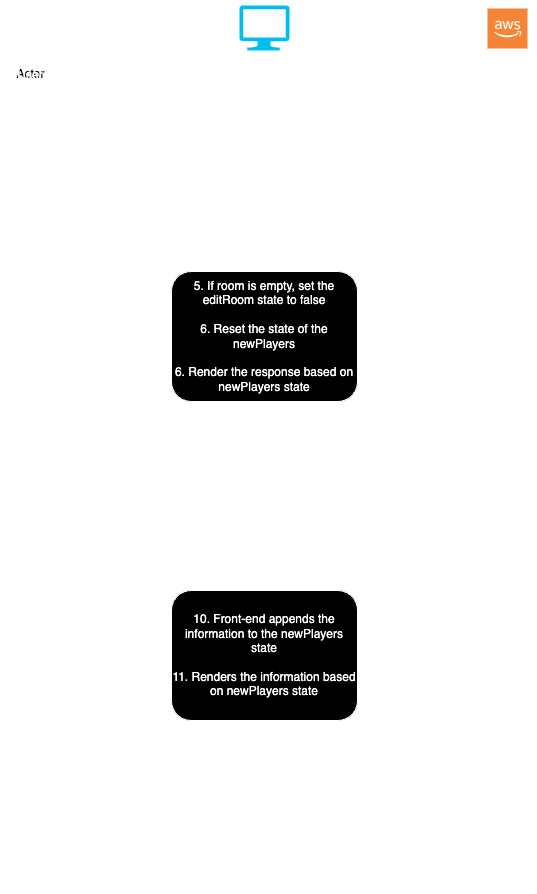

The diagram above was exported from draw.io. Its source (the exported page's mxGraphModel, read from the mxfile embedded in the PNG):
<mxGraphModel dx="1026" dy="651" grid="1" gridSize="10" guides="1" tooltips="1" connect="1" arrows="1" fold="1" page="1" pageScale="1" pageWidth="827" pageHeight="1169" background="none" math="0" shadow="0">
  <root>
    <mxCell id="0" />
    <mxCell id="1" parent="0" />
    <mxCell id="GoG826L9jIJSFtWk2_07-3" value="" style="endArrow=none;html=1;rounded=0;strokeColor=#FFFFFF;strokeWidth=5;" parent="1" edge="1">
      <mxGeometry width="50" height="50" relative="1" as="geometry">
        <mxPoint x="80" y="910" as="sourcePoint" />
        <mxPoint x="80" y="110" as="targetPoint" />
      </mxGeometry>
    </mxCell>
    <mxCell id="GoG826L9jIJSFtWk2_07-4" value="" style="endArrow=none;html=1;rounded=0;strokeColor=#FFFFFF;strokeWidth=5;" parent="1" edge="1">
      <mxGeometry width="50" height="50" relative="1" as="geometry">
        <mxPoint x="320" y="910" as="sourcePoint" />
        <mxPoint x="318" y="110" as="targetPoint" />
      </mxGeometry>
    </mxCell>
    <mxCell id="GoG826L9jIJSFtWk2_07-5" value="" style="endArrow=none;html=1;rounded=0;strokeColor=#FFFFFF;strokeWidth=5;" parent="1" edge="1">
      <mxGeometry width="50" height="50" relative="1" as="geometry">
        <mxPoint x="560" y="910" as="sourcePoint" />
        <mxPoint x="558" y="111" as="targetPoint" />
      </mxGeometry>
    </mxCell>
    <mxCell id="GoG826L9jIJSFtWk2_07-7" value="Actor" style="shape=umlActor;verticalLabelPosition=bottom;verticalAlign=top;html=1;outlineConnect=0;fillColor=#FFFFFF;strokeColor=#FFFFFF;" parent="1" vertex="1">
      <mxGeometry x="70" y="20" width="30" height="60" as="geometry" />
    </mxCell>
    <mxCell id="GoG826L9jIJSFtWk2_07-8" value="User" style="text;strokeColor=none;align=center;fillColor=none;html=1;verticalAlign=middle;whiteSpace=wrap;rounded=0;fontColor=#FFFFFF;" parent="1" vertex="1">
      <mxGeometry x="55" y="80" width="60" height="30" as="geometry" />
    </mxCell>
    <mxCell id="GoG826L9jIJSFtWk2_07-9" value="" style="verticalLabelPosition=bottom;html=1;verticalAlign=top;align=center;strokeColor=none;fillColor=#00BEF2;shape=mxgraph.azure.computer;pointerEvents=1;" parent="1" vertex="1">
      <mxGeometry x="294" y="25" width="50" height="45" as="geometry" />
    </mxCell>
    <mxCell id="GoG826L9jIJSFtWk2_07-10" value="Front-end" style="text;strokeColor=none;align=center;fillColor=none;html=1;verticalAlign=middle;whiteSpace=wrap;rounded=0;fontColor=#FFFFFF;" parent="1" vertex="1">
      <mxGeometry x="289" y="80" width="60" height="30" as="geometry" />
    </mxCell>
    <mxCell id="GoG826L9jIJSFtWk2_07-11" value="" style="outlineConnect=0;dashed=0;verticalLabelPosition=bottom;verticalAlign=top;align=center;html=1;shape=mxgraph.aws3.cloud_2;fillColor=#F58534;gradientColor=none;" parent="1" vertex="1">
      <mxGeometry x="542" y="28" width="40" height="40" as="geometry" />
    </mxCell>
    <mxCell id="GoG826L9jIJSFtWk2_07-12" value="Back-end" style="text;strokeColor=none;align=center;fillColor=none;html=1;verticalAlign=middle;whiteSpace=wrap;rounded=0;fontColor=#FFFFFF;" parent="1" vertex="1">
      <mxGeometry x="532" y="80" width="60" height="30" as="geometry" />
    </mxCell>
    <mxCell id="GoG826L9jIJSFtWk2_07-15" value="" style="endArrow=classic;html=1;rounded=0;strokeColor=#FFFFFF;strokeWidth=2;" parent="1" edge="1">
      <mxGeometry width="50" height="50" relative="1" as="geometry">
        <mxPoint x="90" y="160" as="sourcePoint" />
        <mxPoint x="310" y="160" as="targetPoint" />
      </mxGeometry>
    </mxCell>
    <mxCell id="GoG826L9jIJSFtWk2_07-16" value="&lt;font color=&quot;#ffffff&quot;&gt;1. User enters room ID&lt;/font&gt;" style="text;strokeColor=none;align=center;fillColor=none;html=1;verticalAlign=middle;whiteSpace=wrap;rounded=0;" parent="1" vertex="1">
      <mxGeometry x="115" y="130" width="140" height="30" as="geometry" />
    </mxCell>
    <mxCell id="GoG826L9jIJSFtWk2_07-18" value="" style="endArrow=classic;html=1;rounded=0;strokeColor=#FFFFFF;strokeWidth=2;" parent="1" edge="1">
      <mxGeometry width="50" height="50" relative="1" as="geometry">
        <mxPoint x="330" y="218" as="sourcePoint" />
        <mxPoint x="550" y="218" as="targetPoint" />
      </mxGeometry>
    </mxCell>
    <mxCell id="GoG826L9jIJSFtWk2_07-19" value="&lt;font color=&quot;#ffffff&quot;&gt;3. Front-end calls /getPlayer API with unfiltered=true&lt;/font&gt;" style="text;strokeColor=none;align=center;fillColor=none;html=1;verticalAlign=middle;whiteSpace=wrap;rounded=0;" parent="1" vertex="1">
      <mxGeometry x="340" y="183" width="200" height="30" as="geometry" />
    </mxCell>
    <mxCell id="GoG826L9jIJSFtWk2_07-20" value="" style="endArrow=classic;html=1;rounded=0;strokeColor=#FFFFFF;strokeWidth=2;" parent="1" edge="1">
      <mxGeometry width="50" height="50" relative="1" as="geometry">
        <mxPoint x="550" y="271" as="sourcePoint" />
        <mxPoint x="330" y="271" as="targetPoint" />
      </mxGeometry>
    </mxCell>
    <mxCell id="GoG826L9jIJSFtWk2_07-21" value="&lt;font color=&quot;#ffffff&quot;&gt;4. Received response&lt;/font&gt;" style="text;strokeColor=none;align=center;fillColor=none;html=1;verticalAlign=middle;whiteSpace=wrap;rounded=0;" parent="1" vertex="1">
      <mxGeometry x="342" y="235" width="200" height="30" as="geometry" />
    </mxCell>
    <mxCell id="GoG826L9jIJSFtWk2_07-22" value="&lt;font color=&quot;#ffffff&quot;&gt;5. If room is empty, set the editRoom state to false&lt;/font&gt;&lt;div&gt;&lt;font color=&quot;#ffffff&quot;&gt;&lt;br&gt;&lt;/font&gt;&lt;/div&gt;&lt;div&gt;&lt;font color=&quot;#ffffff&quot;&gt;6. Reset the state of the newPlayers&lt;br&gt;&lt;/font&gt;&lt;div&gt;&lt;font color=&quot;#ffffff&quot;&gt;&lt;br&gt;&lt;/font&gt;&lt;/div&gt;&lt;div&gt;&lt;font color=&quot;#ffffff&quot;&gt;6. Render the response based on newPlayers state&lt;/font&gt;&lt;/div&gt;&lt;/div&gt;" style="rounded=1;whiteSpace=wrap;html=1;perimeterSpacing=4;strokeColor=#FFFFFF;fillColor=#000000;" parent="1" vertex="1">
      <mxGeometry x="226" y="291" width="186" height="130" as="geometry" />
    </mxCell>
    <mxCell id="GoG826L9jIJSFtWk2_07-24" value="" style="endArrow=classic;html=1;rounded=0;strokeColor=#FFFFFF;strokeWidth=2;" parent="1" edge="1">
      <mxGeometry width="50" height="50" relative="1" as="geometry">
        <mxPoint x="90" y="466" as="sourcePoint" />
        <mxPoint x="310" y="466" as="targetPoint" />
      </mxGeometry>
    </mxCell>
    <mxCell id="GoG826L9jIJSFtWk2_07-25" value="&lt;font color=&quot;#ffffff&quot;&gt;7. User clicks &quot;Add New Player&quot; button&lt;/font&gt;" style="text;strokeColor=none;align=center;fillColor=none;html=1;verticalAlign=middle;whiteSpace=wrap;rounded=0;" parent="1" vertex="1">
      <mxGeometry x="115" y="436" width="155" height="30" as="geometry" />
    </mxCell>
    <mxCell id="GoG826L9jIJSFtWk2_07-26" value="" style="endArrow=classic;html=1;rounded=0;strokeColor=#FFFFFF;strokeWidth=2;" parent="1" edge="1">
      <mxGeometry width="50" height="50" relative="1" as="geometry">
        <mxPoint x="330" y="831" as="sourcePoint" />
        <mxPoint x="550" y="831" as="targetPoint" />
      </mxGeometry>
    </mxCell>
    <mxCell id="GoG826L9jIJSFtWk2_07-27" value="&lt;font color=&quot;#ffffff&quot;&gt;13. Front-end calls /createRoom API&lt;/font&gt;" style="text;strokeColor=none;align=center;fillColor=none;html=1;verticalAlign=middle;whiteSpace=wrap;rounded=0;" parent="1" vertex="1">
      <mxGeometry x="340" y="800" width="200" height="30" as="geometry" />
    </mxCell>
    <mxCell id="GoG826L9jIJSFtWk2_07-32" value="" style="endArrow=classic;html=1;rounded=0;strokeColor=#FFFFFF;strokeWidth=2;" parent="1" edge="1">
      <mxGeometry width="50" height="50" relative="1" as="geometry">
        <mxPoint x="550" y="884" as="sourcePoint" />
        <mxPoint x="90" y="884" as="targetPoint" />
      </mxGeometry>
    </mxCell>
    <mxCell id="GoG826L9jIJSFtWk2_07-33" value="&lt;font color=&quot;#ffffff&quot;&gt;14. Received response&lt;/font&gt;" style="text;strokeColor=none;align=center;fillColor=none;html=1;verticalAlign=middle;whiteSpace=wrap;rounded=0;" parent="1" vertex="1">
      <mxGeometry x="342" y="847" width="200" height="30" as="geometry" />
    </mxCell>
    <mxCell id="8dLCIL4NJAs2qfc5Ah84-2" value="" style="endArrow=classic;html=1;rounded=0;strokeColor=#FFFFFF;strokeWidth=2;" edge="1" parent="1">
      <mxGeometry width="50" height="50" relative="1" as="geometry">
        <mxPoint x="90" y="203" as="sourcePoint" />
        <mxPoint x="310" y="203" as="targetPoint" />
      </mxGeometry>
    </mxCell>
    <mxCell id="8dLCIL4NJAs2qfc5Ah84-3" value="&lt;font color=&quot;#ffffff&quot;&gt;2. User clicks &quot;Edit/Create Room&quot; button&lt;/font&gt;" style="text;strokeColor=none;align=center;fillColor=none;html=1;verticalAlign=middle;whiteSpace=wrap;rounded=0;" vertex="1" parent="1">
      <mxGeometry x="115" y="173" width="155" height="30" as="geometry" />
    </mxCell>
    <mxCell id="8dLCIL4NJAs2qfc5Ah84-4" value="" style="endArrow=classic;html=1;rounded=0;strokeColor=#FFFFFF;strokeWidth=2;" edge="1" parent="1">
      <mxGeometry width="50" height="50" relative="1" as="geometry">
        <mxPoint x="90" y="516" as="sourcePoint" />
        <mxPoint x="310" y="516" as="targetPoint" />
      </mxGeometry>
    </mxCell>
    <mxCell id="8dLCIL4NJAs2qfc5Ah84-5" value="&lt;font color=&quot;#ffffff&quot;&gt;8. User fills in all information&lt;/font&gt;" style="text;strokeColor=none;align=center;fillColor=none;html=1;verticalAlign=middle;whiteSpace=wrap;rounded=0;" vertex="1" parent="1">
      <mxGeometry x="115" y="486" width="155" height="30" as="geometry" />
    </mxCell>
    <mxCell id="8dLCIL4NJAs2qfc5Ah84-6" value="" style="endArrow=classic;html=1;rounded=0;strokeColor=#FFFFFF;strokeWidth=2;" edge="1" parent="1">
      <mxGeometry width="50" height="50" relative="1" as="geometry">
        <mxPoint x="90" y="570" as="sourcePoint" />
        <mxPoint x="310" y="570" as="targetPoint" />
      </mxGeometry>
    </mxCell>
    <mxCell id="8dLCIL4NJAs2qfc5Ah84-7" value="&lt;font color=&quot;#ffffff&quot;&gt;9. User clicks &quot;Add Player&quot; button&lt;/font&gt;" style="text;strokeColor=none;align=center;fillColor=none;html=1;verticalAlign=middle;whiteSpace=wrap;rounded=0;" vertex="1" parent="1">
      <mxGeometry x="115" y="540" width="155" height="30" as="geometry" />
    </mxCell>
    <mxCell id="8dLCIL4NJAs2qfc5Ah84-8" value="&lt;font color=&quot;#ffffff&quot;&gt;10. Front-end appends the information to the newPlayers state&lt;/font&gt;&lt;div&gt;&lt;font color=&quot;#ffffff&quot;&gt;&lt;br&gt;&lt;/font&gt;&lt;/div&gt;&lt;div&gt;&lt;font color=&quot;#ffffff&quot;&gt;11. Renders the information based on newPlayers state&lt;/font&gt;&lt;/div&gt;" style="rounded=1;whiteSpace=wrap;html=1;perimeterSpacing=4;strokeColor=#FFFFFF;fillColor=#000000;" vertex="1" parent="1">
      <mxGeometry x="226" y="610" width="186" height="130" as="geometry" />
    </mxCell>
    <mxCell id="8dLCIL4NJAs2qfc5Ah84-10" value="" style="endArrow=classic;html=1;rounded=0;strokeColor=#FFFFFF;strokeWidth=2;" edge="1" parent="1">
      <mxGeometry width="50" height="50" relative="1" as="geometry">
        <mxPoint x="90" y="800" as="sourcePoint" />
        <mxPoint x="310" y="800" as="targetPoint" />
      </mxGeometry>
    </mxCell>
    <mxCell id="8dLCIL4NJAs2qfc5Ah84-11" value="&lt;font color=&quot;#ffffff&quot;&gt;12. User clicks &quot;Submit&quot; button&lt;/font&gt;" style="text;strokeColor=none;align=center;fillColor=none;html=1;verticalAlign=middle;whiteSpace=wrap;rounded=0;" vertex="1" parent="1">
      <mxGeometry x="109" y="770" width="185" height="30" as="geometry" />
    </mxCell>
  </root>
</mxGraphModel>